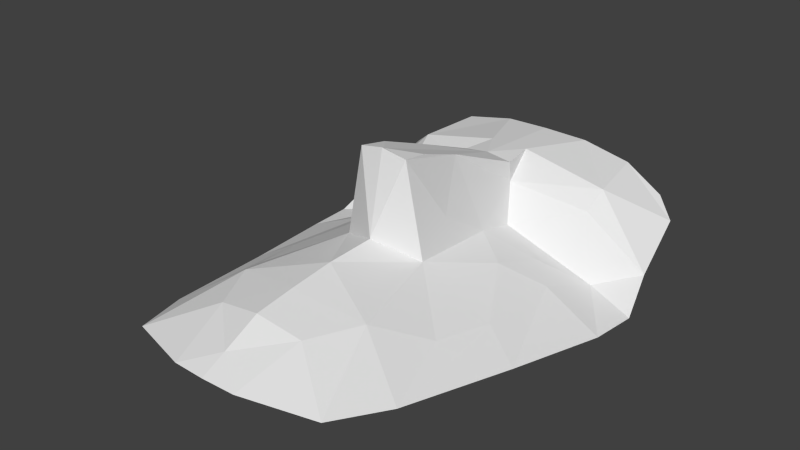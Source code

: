 # Source: head.blend  (saved by Blender 2.64.0; exported with 4.5.12 LTS)
import bpy
from mathutils import Matrix  # noqa: F401  (used for matrix-valued properties, if any)

bpy.ops.wm.read_factory_settings(use_empty=True)
scene = bpy.context.scene
scene.name = 'Scene'

# ---- collections
col_collection_1 = bpy.data.collections.new('Collection 1'); scene.collection.children.link(col_collection_1)
col_collection_2 = bpy.data.collections.new('Collection 2'); scene.collection.children.link(col_collection_2)
col_collection_3 = bpy.data.collections.new('Collection 3'); scene.collection.children.link(col_collection_3)
col_collection_4 = bpy.data.collections.new('Collection 4'); scene.collection.children.link(col_collection_4)
col_collection_5 = bpy.data.collections.new('Collection 5'); scene.collection.children.link(col_collection_5)
col_collection_6 = bpy.data.collections.new('Collection 6'); scene.collection.children.link(col_collection_6)
col_collection_7 = bpy.data.collections.new('Collection 7'); scene.collection.children.link(col_collection_7)
col_collection_8 = bpy.data.collections.new('Collection 8'); scene.collection.children.link(col_collection_8)
col_collection_9 = bpy.data.collections.new('Collection 9'); scene.collection.children.link(col_collection_9)
col_collection_10 = bpy.data.collections.new('Collection 10'); scene.collection.children.link(col_collection_10)
col_collection_11 = bpy.data.collections.new('Collection 11'); scene.collection.children.link(col_collection_11)
col_collection_12 = bpy.data.collections.new('Collection 12'); scene.collection.children.link(col_collection_12)
col_collection_13 = bpy.data.collections.new('Collection 13'); scene.collection.children.link(col_collection_13)
col_collection_14 = bpy.data.collections.new('Collection 14'); scene.collection.children.link(col_collection_14)
col_collection_15 = bpy.data.collections.new('Collection 15'); scene.collection.children.link(col_collection_15)
col_collection_16 = bpy.data.collections.new('Collection 16'); scene.collection.children.link(col_collection_16)
col_collection_17 = bpy.data.collections.new('Collection 17'); scene.collection.children.link(col_collection_17)
col_collection_18 = bpy.data.collections.new('Collection 18'); scene.collection.children.link(col_collection_18)
col_collection_19 = bpy.data.collections.new('Collection 19'); scene.collection.children.link(col_collection_19)
col_collection_20 = bpy.data.collections.new('Collection 20'); scene.collection.children.link(col_collection_20)

# ---- world
world_world = bpy.data.worlds.new('World'); scene.world = world_world
world_world.color = (0.05088, 0.05088, 0.05088)
world_world.use_sun_shadow = False
world_world.sun_shadow_jitter_overblur = 0.0
world_world.cycles.sampling_method = 'MANUAL'
world_world.cycles.sample_map_resolution = 256

# ---- meshes
me_head_001 = bpy.data.meshes.new('head.001')
me_head_001.from_pydata([(-0.004005, -0.8611, -0.683), (0.002827, 1.209, -0.4422), (-0.1547, 1.494, -0.4689), (-0.1916, 0.01698, -0.05146), (-0.2053, 1.226, -0.6276), (-0.3006, 1.072, -0.9019), (-0.01898, -1.647, -0.9557), (-0.2575, -1.633, -0.9628), (-0.8771, 0.05773, -1.044), (-1.286, 1.39, -1.111), (-0.6433, 0.9298, -1.008), (-0.7956, -1.462, -1.003), (-0.3486, -1.152, -0.7931), (0.008141, -1.457, -0.8631), (-0.004665, 2.0, -0.4974), (-0.8564, 0.7637, -1.084), (-0.5361, -0.7764, -0.7848), (-0.299, 0.7653, -0.8288), (-0.8004, 1.354, -0.7418), (-1.327, 0.7047, -1.287), (-0.8189, 1.527, -0.6214), (-1.358, 1.08, -1.3), (-0.5837, 0.5594, -0.9101), (-1.166, -0.08354, -1.2), (-0.1996, 1.214, -0.4712), (0.0007065, 0.02551, -0.02315), (-0.3542, 2.022, -0.5151), (-0.1438, 0.6161, -0.2259), (-0.1738, 0.2326, -0.08816), (0.001197, -0.5201, -0.6478), (-1.206, 1.891, -0.8958), (-0.9752, -1.009, -1.077), (-0.001666, -0.1287, -0.6361), (-0.2718, 0.3509, -0.5651), (-0.974, 1.183, -1.22), (-0.0007741, -1.18, -0.7257), (-0.3319, 0.0262, -0.7619), (-0.7929, -0.411, -0.9792), (-0.001435, 0.005003, -0.01262), (-0.7425, 2.02, -0.5926), (-1.04, 2.017, -0.7782)], [], [(1, 2, 24), (25, 28, 3), (5, 4, 18), (10, 5, 34), (10, 34, 15), (35, 0, 12), (12, 16, 11), (33, 17, 36), (31, 11, 16), (2, 14, 26), (27, 17, 33), (31, 23, 8), (31, 16, 37), (2, 20, 4), (14, 2, 1), (15, 23, 8), (15, 19, 23), (16, 36, 37), (21, 19, 34), (9, 18, 20), (27, 1, 24), (12, 0, 16), (11, 7, 12), (15, 22, 10), (36, 8, 37), (9, 21, 34), (5, 10, 17), (18, 4, 20), (34, 5, 18), (35, 12, 13), (27, 25, 1), (25, 27, 28), (27, 24, 4), (4, 24, 2), (9, 20, 30), (8, 31, 37), (17, 22, 36), (32, 36, 29), (22, 15, 8), (22, 8, 36), (16, 0, 29), (16, 29, 36), (20, 26, 39), (3, 33, 36), (27, 4, 17), (13, 7, 6), (38, 3, 32), (7, 13, 12), (33, 3, 27), (15, 34, 19), (27, 3, 28), (9, 34, 18), (3, 36, 32), (17, 4, 5), (20, 2, 26), (38, 25, 3), (17, 10, 22), (30, 20, 39, 40)])
me_head_001.use_remesh_preserve_volume = False
me_head_001.use_remesh_preserve_attributes = False
me_head_001.use_mirror_vertex_groups = False
me_head_001.update()

# ---- objects
ob_head = bpy.data.objects.new('head', me_head_001)

# ---- transforms, parenting, visibility, modifiers, constraints
ob_head.location = (0.0, 0.0, 0.0)
ob_head.lineart.crease_threshold = 0.0
_m = ob_head.modifiers.new('Mirror', 'MIRROR')
_m.merge_threshold = 0.1

# ---- collection membership
col_collection_1.objects.link(ob_head)
col_collection_2.objects.link(ob_head)
col_collection_3.objects.link(ob_head)
col_collection_4.objects.link(ob_head)
col_collection_5.objects.link(ob_head)
col_collection_6.objects.link(ob_head)
col_collection_7.objects.link(ob_head)
col_collection_8.objects.link(ob_head)
col_collection_9.objects.link(ob_head)
col_collection_10.objects.link(ob_head)
col_collection_11.objects.link(ob_head)
col_collection_12.objects.link(ob_head)
col_collection_13.objects.link(ob_head)
col_collection_14.objects.link(ob_head)
col_collection_15.objects.link(ob_head)
col_collection_16.objects.link(ob_head)
col_collection_17.objects.link(ob_head)
col_collection_18.objects.link(ob_head)
col_collection_19.objects.link(ob_head)
col_collection_20.objects.link(ob_head)

# ---- scene / render settings (as saved in the file)
scene.frame_start = 1; scene.frame_end = 250; scene.frame_set(0)
scene.render.engine = 'BLENDER_EEVEE_NEXT'
scene.render.image_settings.color_mode = 'RGB'
scene.render.image_settings.compression = 90
scene.render.resolution_percentage = 50
scene.render.dither_intensity = 0.0
scene.render.bake_margin = 2
scene.render.bake_bias = 0.0
scene.cycles.use_denoising = False
scene.cycles.samples = 10
scene.cycles.sampling_pattern = 'TABULATED_SOBOL'
scene.cycles.light_sampling_threshold = 0.0
scene.cycles.use_adaptive_sampling = False
scene.cycles.use_light_tree = False
scene.cycles.blur_glossy = 0.0
scene.cycles.volume_bounces = 1
scene.cycles.pixel_filter_type = 'GAUSSIAN'
scene.cycles.sample_clamp_indirect = 0.0
scene.view_settings.view_transform = 'Standard'
bpy.context.view_layer.update()

# ---- added for rendering (the .blend has no active camera and no usable light): camera, sun
cam_auto = bpy.data.cameras.new('AutoCamera')
cam_auto.lens = 50.0
cam_auto.sensor_width = 36.0
cam_auto.clip_end = 1000.0
ob_auto_camera = bpy.data.objects.new('AutoCamera', cam_auto)
scene.collection.objects.link(ob_auto_camera)
ob_auto_camera.location = (4.38882, -5.07903, 2.85491)
ob_auto_camera.rotation_euler = (1.09748, -7.21219e-08, 0.694738)
scene.camera = ob_auto_camera
light_auto_sun = bpy.data.lights.new('AutoSun', 'SUN')
light_auto_sun.energy = 3.0
light_auto_sun.angle = 0.0523599
ob_auto_sun = bpy.data.objects.new('AutoSun', light_auto_sun)
scene.collection.objects.link(ob_auto_sun)
ob_auto_sun.rotation_euler = (0.872665, 0.174533, 0.523599)
bpy.context.view_layer.update()
